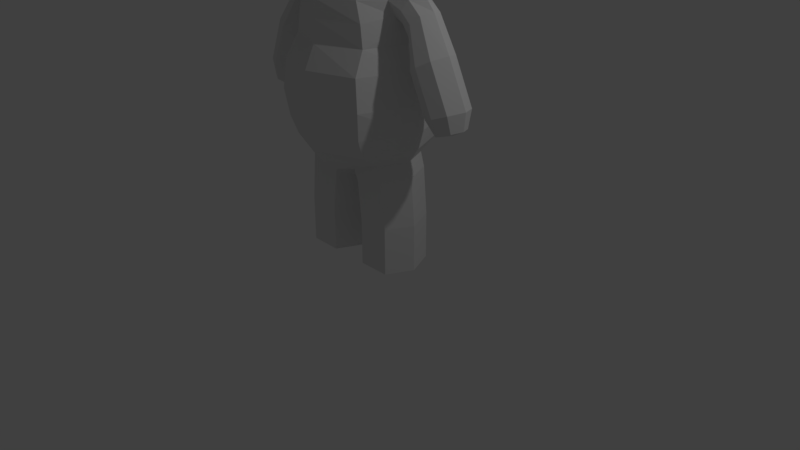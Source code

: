 # Source: 66game_char_walk_1.blend  (saved by Blender 2.79.0; exported with 4.5.12 LTS)
import bpy
from mathutils import Matrix  # noqa: F401  (used for matrix-valued properties, if any)

bpy.ops.wm.read_factory_settings(use_empty=True)
scene = bpy.context.scene
scene.name = 'Scene'

# ---- collections
col_collection_1 = bpy.data.collections.new('Collection 1'); scene.collection.children.link(col_collection_1)

# ---- materials (node trees are filled in below, after node groups)
mat_material = bpy.data.materials.new('Material')
mat_material.alpha_threshold = 0.0
mat_material.use_transparent_shadow = False
mat_material.roughness = 0.5
mat_material.line_color = (0.0, 0.0, 0.0, 1.0)

# ---- material node trees

# ---- world
world_world = bpy.data.worlds.new('World'); scene.world = world_world
world_world.color = (0.05088, 0.05088, 0.05088)
world_world.use_sun_shadow = False
world_world.sun_shadow_jitter_overblur = 0.0
world_world.cycles.sampling_method = 'MANUAL'

# ---- cameras
cam_camera = bpy.data.cameras.new('Camera')
cam_camera.clip_end = 100.0
cam_camera.lens = 35.0
cam_camera.sensor_width = 32.0
cam_camera.sensor_height = 18.0
cam_camera.ortho_scale = 7.314
cam_camera.dof.focus_distance = 0.0
cam_camera.dof.aperture_fstop = 128.0

# ---- lights
light_lamp = bpy.data.lights.new('Lamp', 'POINT')
light_lamp.transmission_factor = 0.0
light_lamp.cutoff_distance = 30.0
light_lamp.energy = 100.0
light_lamp.shadow_buffer_clip_start = 1.001
light_lamp.shadow_soft_size = 0.1
light_lamp.shadow_maximum_resolution = 0.006
light_lamp.use_absolute_resolution = True

# ---- meshes
me_cube = bpy.data.meshes.new('Cube')
me_cube.from_pydata([(-1.373, -0.04866, 0.8673), (-0.7135, 1.664e-07, 0.8626), (-0.5585, 0.5281, 0.8626), (-0.5585, -0.5281, 0.8626), (-0.6146, -0.6644, -0.13), (-0.6146, 0.6644, -0.13), (-0.8898, 1.694e-07, -0.13), (-0.1676, 0.3638, -0.6883), (-0.2534, -0.3331, -1.32), (-0.1471, -0.3331, -0.6883), (0.0, -0.4837, -0.6883), (-1.152, 0.2323, 0.7492), (-0.4522, 0.5152, 1.361), (-0.9962, -0.2455, 0.6522), (-0.9962, 0.1378, 0.6522), (0.0, 0.4837, -0.6883), (0.0, 0.8217, -0.3648), (-1.293, -0.2455, 0.8315), (-1.293, 0.1378, 0.8315), (0.0, -0.8217, -0.3648), (-0.5847, -0.5811, -0.3648), (-0.8253, 1.699e-07, -0.3648), (-0.5847, 0.5811, -0.3648), (-0.6571, 0.7068, 0.2066), (-0.9064, 1.679e-07, 0.2066), (-0.6571, -0.7068, 0.2066), (-0.6104, -0.681, 0.5883), (-0.8466, 1.683e-07, 0.5883), (-0.6104, 0.681, 0.5883), (-0.4522, -0.5152, 1.361), (-0.2706, -0.2706, 3.307), (-0.5, -0.5, 3.09), (-0.6533, -0.5855, 2.756), (-0.6832, -0.7896, 2.175), (-0.5864, -0.6929, 1.913), (-0.416, -0.416, 1.676), (-0.3827, 1.634e-07, 3.307), (-0.7071, 1.634e-07, 3.09), (-0.9239, 1.038e-07, 2.756), (-0.9661, 1.642e-07, 2.209), (-0.8293, 1.046e-07, 1.913), (-0.5883, 1.623e-07, 1.676), (-0.2706, 0.2706, 3.307), (-0.5, 0.5, 3.09), (-0.6533, 0.6533, 2.756), (-0.6832, 0.6832, 2.221), (-0.5864, 0.5864, 1.913), (-0.416, 0.416, 1.676), (-0.6219, -0.2171, 1.348), (-0.6584, 1.637e-07, 1.622), (-0.6219, 0.223, 1.349), (-0.7176, 1.657e-07, 1.055), (-0.9127, 1.717e-07, 1.474), (-0.9632, 0.2134, 1.152), (-0.8177, 0.223, 1.271), (-0.8177, -0.2171, 1.271), (-0.765, -0.01722, 1.023), (-1.101, -0.007649, 1.272), (-0.862, -0.007518, 0.9083), (-0.9624, -0.2268, 1.153), (-0.5783, 0.1507, 1.542), (-0.8691, 0.1507, 1.379), (-1.049, 0.139, 1.239), (-0.5783, -0.1508, 1.542), (-0.8691, -0.1508, 1.379), (-1.049, -0.1625, 1.239), (-0.6587, 0.1507, 1.177), (-0.7752, 0.1507, 1.118), (-0.8847, 0.139, 0.9866), (-0.6587, -0.1508, 1.177), (-0.7752, -0.1508, 1.118), (-1.151, -0.3273, 0.7509), (-0.8847, -0.1625, 0.9866), (-0.558, -0.3304, -0.5319), (-0.9416, -0.04849, 0.6202), (-0.5566, 0.3637, -0.5319), (-0.7171, 1.721e-07, -0.5319), (-0.5219, 0.5216, 1.124), (-0.5219, -0.5216, 1.124), (-0.4341, -0.4656, 1.518), (-0.4341, 0.4656, 1.518), (-0.7116, 2.963e-07, -1.962), (-0.4741, -0.004814, -1.99), (-0.3255, 0.2472, -1.962), (-0.6198, -0.2138, -1.962), (-0.305, -0.2165, -1.962), (-0.2243, 2.983e-07, -1.963), (-0.6184, 0.2471, -1.962), (-0.663, 0.3637, -1.313), (-0.6643, -0.3304, -1.313), (-0.8234, 2.902e-07, -1.313), (-0.274, 0.3638, -1.32), (-0.1064, 2.932e-07, -1.325), (-0.2015, -0.3331, -0.8319), (-0.611, 0.3637, -0.7096), (-0.6124, -0.3304, -0.7096), (-0.222, 0.3638, -0.8319), (-0.7715, 1.99e-07, -0.7096), (-0.05444, 2.02e-07, -0.9238), (-1.615, -0.02944, 0.3121), (-1.377, 0.2515, 0.2344), (-1.207, -0.2263, 0.1661), (-1.207, 0.1571, 0.1661), (-1.53, -0.2263, 0.2908), (-1.53, 0.1571, 0.2908), (-1.377, -0.3081, 0.2362), (-1.147, -0.02927, 0.1441), (-1.604, -0.04168, 0.09518), (-1.437, 0.1544, 0.04099), (-1.318, -0.179, -0.006652), (-1.318, 0.08846, -0.006652), (-1.544, -0.179, 0.08037), (-1.544, 0.08846, 0.08037), (-1.437, -0.2361, 0.04225), (-1.277, -0.04156, -0.02201), (-1.453, -0.05149, 0.01491), (-0.2768, 0.3638, -1.912), (-0.6672, -0.3304, -1.911), (-0.6658, 0.3637, -1.911), (-0.2563, -0.3331, -1.912), (-0.1092, 2.977e-07, -1.914), (-0.8263, 2.947e-07, -1.911), (1.373, -0.04866, 0.8673), (0.0, 0.8809, 0.5883), (0.0, 0.7285, 1.361), (0.7135, 1.664e-07, 0.8626), (0.5585, 0.5281, 0.8626), (0.5585, -0.5281, 0.8626), (0.0, -0.7468, 0.8626), (0.0, 0.7468, 0.8626), (0.6146, -0.6644, -0.13), (0.0, -0.8595, -0.13), (0.0, 0.8595, -0.13), (0.6146, 0.6644, -0.13), (0.8898, 1.694e-07, -0.13), (0.1676, 0.3638, -0.6883), (0.2534, -0.3331, -1.32), (0.1471, -0.3331, -0.6883), (1.152, 0.2323, 0.7492), (0.4522, 0.5152, 1.361), (0.9962, -0.2455, 0.6522), (0.9962, 0.1378, 0.6522), (1.293, -0.2455, 0.8315), (1.293, 0.1378, 0.8315), (0.5847, -0.5811, -0.3648), (0.8253, 1.699e-07, -0.3648), (0.5847, 0.5811, -0.3648), (0.6571, 0.7068, 0.2066), (0.9064, 1.679e-07, 0.2066), (0.6571, -0.7068, 0.2066), (0.0, -0.9144, 0.2066), (0.0, 0.9144, 0.2066), (0.0, -0.8809, 0.5883), (0.0, 4.423e-08, 3.383), (0.6104, -0.681, 0.5883), (0.8466, 1.683e-07, 0.5883), (0.6104, 0.681, 0.5883), (2.524e-10, 0.9426, 2.218), (0.0, -0.3827, 3.307), (0.0, -0.7071, 3.09), (0.0, -0.8286, 2.787), (2.524e-10, -1.073, 2.296), (1.525e-09, -0.9358, 1.913), (0.0, -0.5883, 1.676), (0.4522, -0.5152, 1.361), (0.2706, -0.2706, 3.307), (0.5, -0.5, 3.09), (0.6533, -0.5855, 2.756), (0.6832, -0.7896, 2.175), (0.5864, -0.6929, 1.913), (0.416, -0.416, 1.676), (0.0, -0.7285, 1.361), (0.3827, 1.634e-07, 3.307), (0.7071, 1.634e-07, 3.09), (0.9239, 1.038e-07, 2.756), (0.9661, 1.642e-07, 2.209), (0.8293, 1.046e-07, 1.913), (0.5883, 1.623e-07, 1.676), (0.2706, 0.2706, 3.307), (0.5, 0.5, 3.09), (0.6533, 0.6533, 2.756), (0.6832, 0.6832, 2.221), (0.5864, 0.5864, 1.913), (0.416, 0.416, 1.676), (0.0, 0.3827, 3.307), (0.0, 0.7071, 3.09), (0.0, 0.9239, 2.756), (1.525e-09, 0.8293, 1.913), (0.0, 0.5883, 1.676), (0.6219, -0.2171, 1.348), (0.6584, 1.637e-07, 1.622), (0.6219, 0.223, 1.349), (0.7176, 1.657e-07, 1.055), (0.9127, 1.717e-07, 1.474), (0.9632, 0.2134, 1.152), (0.8177, 0.223, 1.271), (0.8177, -0.2171, 1.271), (0.765, -0.01722, 1.023), (1.101, -0.007649, 1.272), (0.862, -0.007518, 0.9083), (0.9624, -0.2268, 1.153), (0.5783, 0.1507, 1.542), (0.8691, 0.1507, 1.379), (1.049, 0.139, 1.239), (0.5783, -0.1508, 1.542), (0.8691, -0.1508, 1.379), (1.049, -0.1625, 1.239), (0.6587, 0.1507, 1.177), (0.7752, 0.1507, 1.118), (0.8847, 0.139, 0.9866), (0.6587, -0.1508, 1.177), (0.7752, -0.1508, 1.118), (1.151, -0.3273, 0.7509), (0.8847, -0.1625, 0.9866), (0.0, 1.751e-07, -0.8055), (0.0, 0.6876, -0.5319), (0.558, -0.3304, -0.5319), (0.9416, -0.04849, 0.6202), (0.0, -0.6876, -0.5319), (0.5566, 0.3637, -0.5319), (0.7171, 1.721e-07, -0.5319), (0.0, 0.7377, 1.133), (0.5219, 0.5216, 1.124), (0.0, -0.7377, 1.133), (0.5219, -0.5216, 1.124), (0.4341, -0.4656, 1.518), (0.0, 0.6584, 1.518), (0.4341, 0.4656, 1.518), (0.0, -0.6584, 1.518), (0.7116, 2.963e-07, -1.962), (0.4741, -0.004814, -1.99), (0.3255, 0.2472, -1.962), (0.6198, -0.2138, -1.962), (0.305, -0.2165, -1.962), (0.2243, 2.983e-07, -1.963), (0.6184, 0.2471, -1.962), (0.663, 0.3637, -1.313), (0.6643, -0.3304, -1.313), (0.8234, 2.902e-07, -1.313), (0.274, 0.3638, -1.32), (0.1064, 2.932e-07, -1.325), (0.2015, -0.3331, -0.8319), (0.611, 0.3637, -0.7096), (0.6124, -0.3304, -0.7096), (0.222, 0.3638, -0.8319), (0.7715, 1.99e-07, -0.7096), (0.05444, 2.02e-07, -0.9238), (1.615, -0.02944, 0.3121), (1.377, 0.2515, 0.2344), (1.207, -0.2263, 0.1661), (1.207, 0.1571, 0.1661), (1.53, -0.2263, 0.2908), (1.53, 0.1571, 0.2908), (1.377, -0.3081, 0.2362), (1.147, -0.02927, 0.1441), (1.604, -0.04168, 0.09518), (1.437, 0.1544, 0.04099), (1.318, -0.179, -0.006652), (1.318, 0.08846, -0.006652), (1.544, -0.179, 0.08037), (1.544, 0.08846, 0.08037), (1.437, -0.2361, 0.04225), (1.277, -0.04156, -0.02201), (1.453, -0.05149, 0.01491), (0.2768, 0.3638, -1.912), (0.6672, -0.3304, -1.911), (0.6658, 0.3637, -1.911), (0.2563, -0.3331, -1.912), (0.1092, 2.977e-07, -1.914), (0.8263, 2.947e-07, -1.911), (-3.863e-10, -0.627, 1.746), (-0.4434, -0.4434, 1.746), (-0.627, 1.488e-07, 1.746), (-0.4434, 0.4434, 1.746), (-3.863e-10, 0.627, 1.746), (0.4434, -0.4434, 1.746), (0.627, 1.488e-07, 1.746), (0.4434, 0.4434, 1.746), (1.262e-10, -0.8712, 2.526), (-0.6682, -0.6102, 2.39), (-0.945, 1.34e-07, 2.39), (-0.6682, 0.6682, 2.475), (1.262e-10, 0.945, 2.518), (0.6682, -0.6102, 2.39), (0.945, 1.34e-07, 2.39), (0.6682, 0.6682, 2.475)], [], [(12, 124, 221, 77), (60, 50, 54, 61), (171, 29, 78, 223), (29, 48, 69, 78), (120, 119, 85, 86), (68, 58, 74, 14), (150, 25, 4, 131), (25, 24, 6, 4), (218, 73, 9, 10), (119, 117, 84, 85), (75, 215, 15, 7), (6, 5, 22, 21), (24, 23, 5, 6), (5, 132, 16, 22), (4, 6, 21, 20), (23, 151, 132, 5), (26, 27, 24, 25), (131, 4, 20, 19), (152, 26, 25, 150), (27, 28, 23, 24), (28, 123, 151, 23), (1, 2, 28, 27), (3, 1, 27, 26), (2, 129, 123, 28), (57, 62, 18, 0), (128, 3, 26, 152), (65, 57, 0, 17), (278, 160, 32, 279), (159, 158, 30, 31), (162, 161, 33, 34), (160, 159, 31, 32), (158, 153, 30), (41, 47, 80, 60, 49), (270, 162, 34, 271), (34, 33, 39, 40), (32, 31, 37, 38), (30, 153, 36), (35, 41, 49, 63, 79), (271, 34, 40, 272), (279, 32, 38, 280), (31, 30, 36, 37), (38, 37, 43, 44), (36, 153, 42), (163, 35, 79, 228), (272, 40, 46, 273), (280, 38, 44, 281), (37, 36, 42, 43), (40, 39, 45, 46), (47, 188, 226, 80), (273, 46, 187, 274), (281, 44, 186, 282), (43, 42, 184, 185), (46, 45, 157, 187), (44, 43, 185, 186), (42, 153, 184), (66, 51, 56, 67), (63, 49, 52, 64), (69, 48, 55, 70), (51, 66, 77, 2, 1), (70, 55, 59, 72), (64, 52, 57, 65), (67, 56, 58, 68), (61, 54, 53, 62), (52, 61, 62, 57), (49, 60, 61, 52), (55, 64, 65, 59), (20, 21, 76, 73), (48, 63, 64, 55), (54, 67, 68, 53), (50, 66, 67, 54), (56, 70, 72, 58), (22, 16, 215, 75), (51, 69, 70, 56), (10, 9, 214), (59, 65, 17, 71), (19, 20, 73, 218), (21, 22, 75, 76), (121, 118, 87, 81), (62, 53, 11, 18), (7, 15, 214), (58, 72, 13, 74), (118, 116, 83, 87), (53, 68, 14, 11), (72, 59, 71, 13), (77, 221, 129, 2), (77, 66, 50, 12), (223, 78, 3, 128), (78, 69, 51, 1, 3), (60, 80, 12, 50), (228, 79, 29, 171), (79, 63, 48, 29), (80, 226, 124, 12), (117, 121, 81, 84), (116, 120, 86, 83), (81, 87, 82), (84, 81, 82), (82, 83, 86), (85, 82, 86), (82, 85, 84), (82, 87, 83), (96, 98, 92, 91), (95, 97, 90, 89), (94, 96, 91, 88), (97, 94, 88, 90), (93, 95, 89, 8), (98, 93, 8, 92), (214, 9, 93, 98), (9, 73, 95, 93), (76, 75, 94, 97), (75, 7, 96, 94), (73, 76, 97, 95), (7, 214, 98, 96), (74, 13, 101, 106), (0, 18, 104, 99), (17, 0, 99, 103), (14, 74, 106, 102), (13, 71, 105, 101), (18, 11, 100, 104), (71, 17, 103, 105), (11, 14, 102, 100), (103, 99, 107, 111), (106, 101, 109, 114), (100, 102, 110, 108), (99, 104, 112, 107), (104, 100, 108, 112), (102, 106, 114, 110), (105, 103, 111, 113), (101, 105, 113, 109), (113, 111, 115), (109, 113, 115), (111, 107, 115), (114, 109, 115), (108, 110, 115), (107, 112, 115), (112, 108, 115), (110, 114, 115), (91, 92, 120, 116), (89, 90, 121, 117), (88, 91, 116, 118), (90, 88, 118, 121), (8, 89, 117, 119), (92, 8, 119, 120), (139, 222, 221, 124), (201, 202, 195, 191), (171, 223, 224, 164), (164, 224, 210, 189), (268, 234, 233, 267), (209, 141, 217, 199), (150, 131, 130, 149), (149, 130, 134, 148), (218, 10, 137, 216), (267, 233, 232, 265), (219, 135, 15, 215), (134, 145, 146, 133), (148, 134, 133, 147), (133, 146, 16, 132), (130, 144, 145, 134), (147, 133, 132, 151), (154, 149, 148, 155), (131, 19, 144, 130), (152, 150, 149, 154), (155, 148, 147, 156), (156, 147, 151, 123), (125, 155, 156, 126), (127, 154, 155, 125), (126, 156, 123, 129), (198, 122, 143, 203), (128, 152, 154, 127), (206, 142, 122, 198), (278, 283, 167, 160), (159, 166, 165, 158), (162, 169, 168, 161), (160, 167, 166, 159), (158, 165, 153), (177, 190, 201, 227, 183), (270, 275, 169, 162), (169, 176, 175, 168), (167, 174, 173, 166), (165, 172, 153), (170, 225, 204, 190, 177), (275, 276, 176, 169), (283, 284, 174, 167), (166, 173, 172, 165), (174, 180, 179, 173), (172, 178, 153), (163, 228, 225, 170), (276, 277, 182, 176), (284, 285, 180, 174), (173, 179, 178, 172), (176, 182, 181, 175), (183, 227, 226, 188), (277, 274, 187, 182), (285, 282, 186, 180), (179, 185, 184, 178), (182, 187, 157, 181), (180, 186, 185, 179), (178, 184, 153), (207, 208, 197, 192), (204, 205, 193, 190), (210, 211, 196, 189), (192, 125, 126, 222, 207), (211, 213, 200, 196), (205, 206, 198, 193), (208, 209, 199, 197), (202, 203, 194, 195), (193, 198, 203, 202), (190, 193, 202, 201), (196, 200, 206, 205), (144, 216, 220, 145), (189, 196, 205, 204), (195, 194, 209, 208), (191, 195, 208, 207), (197, 199, 213, 211), (146, 219, 215, 16), (192, 197, 211, 210), (10, 214, 137), (200, 212, 142, 206), (19, 218, 216, 144), (145, 220, 219, 146), (269, 229, 235, 266), (203, 143, 138, 194), (135, 214, 15), (199, 217, 140, 213), (266, 235, 231, 264), (194, 138, 141, 209), (213, 140, 212, 200), (222, 126, 129, 221), (222, 139, 191, 207), (223, 128, 127, 224), (224, 127, 125, 192, 210), (201, 191, 139, 227), (228, 171, 164, 225), (225, 164, 189, 204), (227, 139, 124, 226), (265, 232, 229, 269), (264, 231, 234, 268), (229, 230, 235), (232, 230, 229), (230, 234, 231), (233, 234, 230), (230, 232, 233), (230, 231, 235), (244, 239, 240, 246), (243, 237, 238, 245), (242, 236, 239, 244), (245, 238, 236, 242), (241, 136, 237, 243), (246, 240, 136, 241), (214, 246, 241, 137), (137, 241, 243, 216), (220, 245, 242, 219), (219, 242, 244, 135), (216, 243, 245, 220), (135, 244, 246, 214), (217, 254, 249, 140), (122, 247, 252, 143), (142, 251, 247, 122), (141, 250, 254, 217), (140, 249, 253, 212), (143, 252, 248, 138), (212, 253, 251, 142), (138, 248, 250, 141), (251, 259, 255, 247), (254, 262, 257, 249), (248, 256, 258, 250), (247, 255, 260, 252), (252, 260, 256, 248), (250, 258, 262, 254), (253, 261, 259, 251), (249, 257, 261, 253), (261, 263, 259), (257, 263, 261), (259, 263, 255), (262, 263, 257), (256, 263, 258), (255, 263, 260), (260, 263, 256), (258, 263, 262), (239, 264, 268, 240), (237, 265, 269, 238), (236, 266, 264, 239), (238, 269, 266, 236), (136, 267, 265, 237), (240, 268, 267, 136), (183, 188, 274, 277), (177, 183, 277, 276), (170, 177, 276, 275), (163, 170, 275, 270), (47, 273, 274, 188), (41, 272, 273, 47), (35, 271, 272, 41), (163, 270, 271, 35), (181, 157, 282, 285), (175, 181, 285, 284), (168, 175, 284, 283), (161, 168, 283, 278), (45, 281, 282, 157), (39, 280, 281, 45), (33, 279, 280, 39), (161, 278, 279, 33)])
me_cube.materials.append(mat_material)
me_cube.use_remesh_preserve_volume = False
me_cube.use_remesh_preserve_attributes = False
me_cube.use_mirror_vertex_groups = False
me_cube.update()
arm_armature_002 = bpy.data.armatures.new('Armature.002')  # bones are not reproduced

# ---- objects
ob_armature = bpy.data.objects.new('Armature', arm_armature_002)
ob_cube = bpy.data.objects.new('Cube', me_cube)
ob_lamp = bpy.data.objects.new('Lamp', light_lamp)
ob_camera = bpy.data.objects.new('Camera', cam_camera)

# ---- transforms, parenting, visibility, modifiers, constraints
ob_armature.location = (0.0, 0.0, 1.304)
ob_armature.show_in_front = True
ob_armature.lineart.crease_threshold = 0.0
ob_cube.parent = ob_armature
ob_cube.matrix_parent_inverse = Matrix(((1.0, 0.0, 0.0, -0.0), (0.0, 1.0, 0.0, -0.0), (0.0, 0.0, 1.0, -1.304), (0.0, 0.0, 0.0, 1.0)))
ob_cube.location = (0.0, 0.0, 2.009)
ob_cube.lock_rotations_4d = False
ob_cube.empty_display_type = 'ARROWS'
ob_cube.lineart.crease_threshold = 0.0
_vg = ob_cube.vertex_groups.new(name='Hips')
for _i, _w in zip([4, 5, 7, 8, 9, 10, 15, 16, 19, 20, 21, 22, 23, 73, 75, 76, 88, 92, 93, 94, 95, 96, 98, 123, 130, 131, 132, 133, 135, 137, 144, 145, 146, 147, 150, 151, 214, 215, 216, 218, 219, 220, 240, 241, 242, 243, 244, 245, 246], [0.01111, 0.05114, 0.2231, 0.0, 0.4933, 0.4209, 0.3601, 0.6906, 0.6908, 0.8909, 0.5424, 0.8333, 0.006541, 0.7568, 0.858, 0.4575, 0.0, 0.03354, 0.0, 0.0, 0.02037, 0.09745, 0.08596, 0.003272, 0.01116, 0.06317, 0.1654, 0.05115, 0.2993, 0.4864, 0.6267, 0.5622, 0.5211, 0.006554, 0.004181, 0.06858, 0.8738, 0.6667, 0.4894, 0.498, 0.7202, 0.241, 0.03242, 0.0, 0.05533, 0.01948, 0.1144, 0.09832, 0.0]): _vg.add([_i], _w, 'REPLACE')
_vg = ob_cube.vertex_groups.new(name='Spine')
for _i, _w in zip([1, 2, 3, 4, 5, 6, 7, 9, 10, 12, 15, 16, 19, 20, 21, 22, 23, 24, 25, 26, 27, 28, 29, 35, 47, 48, 50, 51, 53, 54, 56, 58, 66, 67, 68, 69, 70, 72, 73, 75, 76, 77, 78, 79, 80, 93, 94, 95, 97, 123, 124, 125, 126, 127, 128, 129, 130, 131, 132, 133, 134, 135, 137, 139, 144, 145, 146, 147, 148, 149, 150, 151, 152, 154, 155, 156, 163, 164, 170, 171, 183, 188, 189, 191, 192, 195, 196, 197, 199, 200, 201, 202, 204, 205, 207, 208, 209, 210, 211, 213, 214, 215, 216, 218, 219, 220, 221, 222, 223, 224, 225, 226, 227, 228, 241, 242, 243, 244, 270, 274], [0.7082, 0.7501, 0.7927, 0.596, 0.8405, 0.3319, 0.0, 0.02425, 0.0, 0.1151, 0.0, 0.1125, 0.3247, 0.5934, 0.5896, 0.5846, 0.7419, 0.6275, 0.7315, 0.7503, 0.6798, 0.7262, 0.1248, 0.01349, 0.005907, 0.01396, 0.01645, 0.139, 0.0005639, 0.00065, 0.1335, 0.07226, 0.03748, 0.05458, 0.04625, 0.02604, 0.03674, 0.03288, 0.1371, 0.03343, 0.06965, 0.06307, 0.186, 0.05966, 0.05987, 0.004271, 0.01612, 0.01546, 0.0, 0.7383, 0.1501, 0.5126, 0.6066, 0.5963, 0.5236, 0.5791, 0.5917, 0.698, 0.6362, 0.5524, 0.3277, 0.0, 0.0, 0.2218, 0.116, 0.1974, 0.1878, 0.7054, 0.6269, 0.7318, 0.7949, 0.7613, 0.7668, 0.7343, 0.6765, 0.7192, 0.03908, 0.1615, 0.01283, 0.1566, 0.007367, 0.0407, 0.09428, 0.1192, 0.1125, 0.0187, 0.02233, 0.04912, 0.0005282, 0.0001455, 0.001061, 0.0005928, 0.0002113, 0.0006322, 0.1789, 0.06189, 0.001209, 0.254, 0.07961, 0.002748, 0.0, 0.0, 0.0, 0.08987, 0.0, 0.0, 0.02194, 0.253, 0.00126, 0.3947, 0.05879, 0.08635, 0.05884, 0.0889, 0.003133, 0.01399, 0.01585, 0.0, 0.01499, 0.01692]): _vg.add([_i], _w, 'REPLACE')
_vg = ob_cube.vertex_groups.new(name='Chest')
for _i, _w in zip([1, 2, 3, 12, 14, 23, 25, 26, 27, 28, 29, 34, 35, 41, 46, 47, 48, 49, 50, 51, 54, 55, 56, 58, 59, 60, 63, 66, 67, 69, 70, 77, 78, 79, 80, 123, 124, 125, 126, 127, 128, 129, 133, 139, 140, 141, 142, 147, 149, 150, 151, 152, 154, 155, 156, 162, 163, 164, 169, 170, 171, 177, 182, 183, 187, 188, 189, 190, 191, 192, 193, 194, 195, 196, 197, 199, 200, 201, 202, 204, 205, 206, 207, 208, 209, 210, 211, 212, 213, 217, 221, 222, 223, 224, 225, 226, 227, 228, 270, 271, 272, 273, 274, 275, 276, 277], [0.0, 0.0, 0.0, 0.545, 0.0, 0.0, 0.003375, 0.0, 0.0, 0.0, 0.6224, 0.004405, 0.1991, 0.4103, 0.0001111, 0.4292, 0.2697, 0.4137, 0.6331, 0.0, 0.2219, 0.0, 0.0, 0.0, 0.0, 0.5169, 0.4705, 0.4556, 0.04196, 0.0, 0.0, 0.2683, 0.0, 0.3482, 0.4991, 0.05764, 0.4808, 0.0, 0.0, 0.0, 0.0, 0.0, 0.0, 0.4066, 0.0, 0.0, 0.0, 0.0, 0.003048, 0.01949, 0.0, 0.0, 0.0, 0.0, 0.0, 0.03997, 0.4428, 0.4483, 0.004843, 0.4229, 0.5959, 0.3843, 0.001308, 0.4388, 0.05676, 0.3663, 0.2126, 0.2979, 0.3281, 0.0, 0.0, 0.0, 0.0, 0.0, 0.0, 0.0, 0.0, 0.3194, 0.0, 0.3435, 0.0, 0.0, 0.03762, 0.0, 0.0, 0.1527, 0.0, 0.0, 0.0, 0.0, 0.4128, 0.3787, 0.0, 0.0, 0.4131, 0.37, 0.3453, 0.585, 0.2261, 0.06906, 0.1597, 0.1732, 0.2906, 0.1562, 0.1568, 0.2806]): _vg.add([_i], _w, 'REPLACE')
_vg = ob_cube.vertex_groups.new(name='Neck')
for _i, _w in zip([29, 35, 46, 47, 79, 80, 124, 157, 162, 163, 164, 170, 171, 182, 183, 187, 188, 221, 223, 225, 226, 227, 228, 270, 271, 273, 274, 275, 277], [0.01017, 0.01998, 0.006055, 0.02802, 0.01775, 0.008056, 0.06265, 0.02817, 0.05627, 0.2076, 0.01221, 0.02042, 0.1118, 0.006921, 0.02801, 0.1019, 0.2247, 0.003298, 0.05291, 0.01758, 0.1159, 0.007698, 0.2093, 0.1425, 0.01428, 0.02978, 0.2213, 0.01508, 0.03038]): _vg.add([_i], _w, 'REPLACE')
_vg = ob_cube.vertex_groups.new(name='Head')
for _i, _w in zip([1, 2, 3, 4, 5, 6, 11, 12, 13, 14, 17, 21, 22, 23, 24, 25, 27, 28, 29, 30, 31, 32, 33, 34, 35, 36, 37, 38, 39, 40, 41, 42, 43, 44, 45, 46, 47, 48, 49, 51, 56, 58, 60, 63, 68, 69, 70, 71, 72, 74, 77, 78, 79, 80, 99, 100, 101, 102, 103, 104, 105, 106, 107, 108, 109, 110, 111, 112, 113, 114, 115, 123, 124, 125, 126, 127, 128, 129, 132, 139, 140, 147, 148, 149, 150, 151, 152, 153, 154, 155, 156, 157, 158, 159, 160, 161, 162, 163, 164, 165, 166, 167, 168, 169, 170, 171, 172, 173, 174, 175, 176, 177, 178, 179, 180, 181, 182, 183, 184, 185, 186, 187, 188, 189, 190, 192, 196, 197, 199, 200, 201, 204, 207, 208, 209, 210, 211, 212, 213, 217, 221, 222, 223, 224, 225, 226, 227, 228, 270, 271, 272, 273, 274, 275, 276, 277, 278, 279, 280, 281, 282, 283, 284, 285], [0.0, 0.0, 0.0, 0.0, 0.0, 0.0, 0.0, 0.09826, 0.0, 0.0, 0.0, 0.0, 0.0, 0.0, 0.0, 0.0, 0.0, 0.0, 0.1018, 0.9925, 0.9799, 0.9565, 0.881, 0.7544, 0.3772, 0.9921, 0.9776, 0.9497, 0.847, 0.6989, 0.2415, 0.9923, 0.9782, 0.9517, 0.8778, 0.7289, 0.3527, 0.008308, 0.08856, 0.0, 0.0, 0.0, 0.06123, 0.0779, 0.0, 0.0, 0.0, 0.0, 0.0, 0.0, 0.03379, 0.0, 0.1856, 0.178, 0.0, 0.0, 0.0, 0.0, 0.0, 0.0, 0.0, 0.0, 0.0, 0.0, 0.0, 0.0, 0.0, 0.0, 0.0, 0.0, 0.0, 0.0, 0.1287, 0.0, 0.0, 0.0, 0.0, 0.0, 0.0, 0.09704, 0.0, 0.0, 0.0, 0.0, 0.0, 0.0, 0.0, 0.9996, 0.0, 0.0, 0.0, 0.8818, 0.9922, 0.9802, 0.9598, 0.8857, 0.7735, 0.394, 0.1043, 0.9925, 0.9799, 0.9566, 0.8813, 0.7552, 0.3801, 0.0, 0.9921, 0.9777, 0.9498, 0.8473, 0.6995, 0.2438, 0.9923, 0.9781, 0.9517, 0.8775, 0.7279, 0.349, 0.9928, 0.9791, 0.9526, 0.7373, 0.3925, 0.008001, 0.09619, 0.0, 0.0, 0.0, 0.0, 0.0, 0.06962, 0.07457, 0.0, 0.0, 0.0, 0.0, 0.0, 0.0, 0.0, 0.0, 0.06335, 0.03037, 0.0, 0.0, 0.1915, 0.2203, 0.1765, 0.222, 0.5376, 0.5239, 0.4298, 0.5007, 0.5242, 0.5259, 0.4313, 0.4984, 0.9352, 0.9103, 0.8962, 0.9233, 0.9255, 0.9106, 0.8964, 0.9231]): _vg.add([_i], _w, 'REPLACE')
_vg = ob_cube.vertex_groups.new(name='Shoulder R.')
for _i, _w in zip([1, 2, 3, 12, 23, 24, 25, 26, 27, 28, 29, 32, 33, 34, 35, 38, 39, 40, 41, 44, 45, 46, 47, 48, 49, 50, 51, 52, 53, 54, 55, 56, 57, 58, 59, 60, 61, 62, 63, 64, 65, 66, 67, 68, 69, 70, 72, 77, 78, 79, 80, 124, 128, 129, 152, 157, 161, 162, 163, 164, 171, 187, 188, 221, 223, 226, 228, 270, 271, 272, 273, 274, 279, 280, 281], [0.2343, 0.137, 0.1799, 0.3438, 0.003424, 0.03536, 0.02647, 0.08546, 0.1055, 0.06036, 0.5587, 0.005869, 0.07688, 0.1672, 0.4919, 0.02913, 0.1326, 0.2736, 0.7621, 0.008185, 0.07822, 0.1806, 0.4632, 0.875, 0.9039, 0.8273, 0.4246, 0.8769, 0.1279, 0.7109, 0.7712, 0.2039, 0.1026, 0.002873, 0.1003, 0.8924, 0.8315, 0.1191, 0.9019, 0.8703, 0.112, 0.678, 0.3141, 0.04911, 0.7217, 0.2361, 0.02107, 0.2436, 0.3407, 0.6177, 0.4905, 0.07719, 0.05688, 0.02471, 0.01828, 0.006523, 0.01175, 0.05362, 0.08887, 0.00033, 0.1107, 0.05432, 0.09259, 0.05894, 0.08796, 0.09382, 0.1021, 0.083, 0.3641, 0.5517, 0.3468, 0.07904, 0.06015, 0.08719, 0.0454]): _vg.add([_i], _w, 'REPLACE')
_vg = ob_cube.vertex_groups.new(name='Upper Arm R.')
for _i, _w in zip([0, 1, 2, 3, 11, 13, 14, 17, 18, 27, 48, 50, 51, 52, 53, 54, 55, 56, 57, 58, 59, 61, 62, 64, 65, 66, 67, 68, 69, 70, 71, 72, 74, 77, 78, 100, 103, 104], [0.4911, 0.1513, 0.02406, 0.02211, 0.4522, 0.113, 0.1649, 0.4483, 0.4939, 0.06139, 0.04753, 0.05205, 0.3796, 0.107, 0.8459, 0.2543, 0.2036, 0.685, 0.8643, 0.8555, 0.8573, 0.1495, 0.8551, 0.1151, 0.8539, 0.1813, 0.6187, 0.8536, 0.1635, 0.7153, 0.1984, 0.887, 0.1089, 0.02298, 0.02447, 0.004134, 4.8e-05, 0.002387]): _vg.add([_i], _w, 'REPLACE')
_vg = ob_cube.vertex_groups.new(name='Lower Arm')
for _i, _w in zip([0, 11, 13, 14, 17, 18, 56, 57, 58, 59, 65, 68, 71, 72, 74, 99, 100, 101, 102, 103, 104, 105, 106, 107, 108, 109, 110, 111, 112, 113, 114, 115], [0.506, 0.5436, 0.8834, 0.8337, 0.5479, 0.503, 0.0002175, 0.01194, 0.1074, 0.02623, 0.0132, 0.08731, 0.7973, 0.07094, 0.8886, 0.9763, 0.9727, 0.9887, 0.9865, 0.9747, 0.9736, 0.9824, 0.9902, 0.9958, 0.9943, 0.9965, 0.9965, 0.9949, 0.9956, 0.9953, 0.9972, 0.9996]): _vg.add([_i], _w, 'REPLACE')
_vg = ob_cube.vertex_groups.new(name='Shoulder R..001')
for _i, _w in zip([29, 124, 125, 126, 127, 128, 129, 139, 147, 148, 149, 152, 154, 155, 156, 157, 161, 162, 163, 164, 167, 168, 169, 170, 171, 174, 175, 176, 177, 180, 181, 182, 183, 187, 188, 189, 190, 191, 192, 193, 194, 195, 196, 197, 198, 199, 200, 201, 202, 203, 204, 205, 206, 207, 208, 209, 210, 211, 213, 221, 222, 223, 224, 225, 226, 227, 228, 270, 274, 275, 276, 277, 283, 284, 285], [0.0009681, 0.08094, 0.2528, 0.1369, 0.2159, 0.0655, 0.02731, 0.3627, 0.005911, 0.0458, 0.04127, 0.02932, 0.1022, 0.1164, 0.06147, 0.008284, 0.01394, 0.05534, 0.09173, 0.5912, 0.009447, 0.08021, 0.1728, 0.5017, 0.1177, 0.03423, 0.1379, 0.2809, 0.7644, 0.01157, 0.0814, 0.1858, 0.4683, 0.05578, 0.09513, 0.8783, 0.915, 0.8227, 0.4535, 0.8755, 0.1294, 0.7099, 0.7706, 0.2131, 0.1065, 0.00199, 0.1021, 0.8643, 0.8283, 0.1221, 0.898, 0.8682, 0.1155, 0.6719, 0.3108, 0.04758, 0.7238, 0.2331, 0.01985, 0.06199, 0.2611, 0.09945, 0.4223, 0.6321, 0.09798, 0.5161, 0.1067, 0.08556, 0.08105, 0.3734, 0.5587, 0.3529, 0.06311, 0.09142, 0.05004]): _vg.add([_i], _w, 'REPLACE')
_vg = ob_cube.vertex_groups.new(name='Upper Arm R..001')
for _i, _w in zip([122, 125, 126, 127, 138, 140, 141, 142, 143, 148, 155, 189, 191, 192, 193, 194, 195, 196, 197, 198, 199, 200, 202, 203, 205, 206, 207, 208, 209, 210, 211, 212, 213, 217, 222, 224, 251], [0.485, 0.16, 0.02533, 0.02426, 0.157, 0.1068, 0.09592, 0.4458, 0.4547, 0.0001521, 0.06574, 0.05112, 0.05148, 0.3596, 0.1085, 0.8251, 0.2519, 0.2058, 0.6833, 0.8582, 0.8597, 0.8551, 0.1502, 0.8494, 0.1173, 0.8492, 0.1789, 0.6188, 0.8453, 0.1741, 0.7227, 0.1965, 0.8901, 0.09032, 0.02783, 0.04265, 0.0009814]): _vg.add([_i], _w, 'REPLACE')
_vg = ob_cube.vertex_groups.new(name='Lower Arm.001')
for _i, _w in zip([122, 138, 140, 141, 142, 143, 194, 198, 199, 200, 206, 209, 212, 213, 217, 247, 248, 249, 250, 251, 252, 253, 254, 255, 256, 257, 258, 259, 260, 261, 262, 263], [0.5119, 0.8365, 0.8898, 0.9024, 0.5502, 0.5417, 0.02658, 0.01628, 0.105, 0.0275, 0.01601, 0.09662, 0.7993, 0.06925, 0.9073, 0.9761, 0.9878, 0.9899, 0.9924, 0.9742, 0.9773, 0.9827, 0.9929, 0.9956, 0.9969, 0.997, 0.998, 0.9948, 0.9963, 0.9954, 0.998, 0.9997]): _vg.add([_i], _w, 'REPLACE')
_vg = ob_cube.vertex_groups.new(name='Upper leg R. ')
for _i, _w in zip([1, 3, 4, 5, 6, 7, 8, 9, 10, 15, 16, 19, 20, 21, 22, 23, 24, 25, 26, 27, 28, 73, 75, 76, 88, 89, 90, 91, 93, 94, 95, 96, 97, 98, 131, 132, 135, 137, 150, 151, 152, 215, 218, 244], [0.02483, 0.01782, 0.3214, 0.2108, 0.6003, 0.5037, 0.06542, 0.2857, 0.1619, 0.2215, 0.09688, 0.1105, 0.5662, 0.7799, 0.3575, 0.1091, 0.2583, 0.1604, 0.07301, 0.1003, 0.04688, 0.7821, 0.7289, 0.8782, 0.07146, 0.08152, 0.07624, 0.05929, 0.5884, 0.8082, 0.8248, 0.6418, 0.863, 0.1008, 0.08622, 0.06456, 0.09468, 0.05303, 0.05399, 0.02167, 0.008317, 0.1386, 0.1379, 0.01318]): _vg.add([_i], _w, 'REPLACE')
_vg = ob_cube.vertex_groups.new(name='Lower Leg R.')
for _i, _w in zip([7, 8, 9, 73, 75, 76, 81, 82, 83, 84, 85, 86, 87, 88, 89, 90, 91, 92, 93, 94, 95, 96, 97, 98, 116, 117, 118, 119, 120, 121], [0.05208, 0.8726, 0.03526, 0.01109, 0.02212, 0.0141, 0.5779, 0.5006, 0.1744, 0.664, 0.6903, 0.7297, 0.2005, 0.8507, 0.8834, 0.8881, 0.8506, 0.886, 0.1155, 0.09131, 0.08911, 0.123, 0.0944, 0.1292, 0.1473, 0.8248, 0.1704, 0.8425, 0.8197, 0.7444]): _vg.add([_i], _w, 'REPLACE')
_vg = ob_cube.vertex_groups.new(name='Upper leg R. .001')
for _i, _w in zip([7, 9, 10, 15, 16, 19, 96, 125, 127, 130, 131, 132, 133, 134, 135, 136, 137, 144, 145, 146, 147, 148, 149, 150, 151, 152, 154, 155, 156, 215, 216, 218, 219, 220, 236, 237, 238, 239, 240, 241, 242, 243, 244, 245, 246], [0.1011, 0.05655, 0.1729, 0.2323, 0.09984, 0.114, 0.01933, 0.02675, 0.0227, 0.3237, 0.08826, 0.0663, 0.2147, 0.597, 0.5244, 0.07868, 0.3102, 0.5665, 0.7734, 0.3616, 0.112, 0.2609, 0.163, 0.05516, 0.02362, 0.00989, 0.07526, 0.1028, 0.05043, 0.1437, 0.7801, 0.1435, 0.7295, 0.8697, 0.07649, 0.08743, 0.08206, 0.06673, 0.05502, 0.6401, 0.8099, 0.8242, 0.6943, 0.8548, 0.5298]): _vg.add([_i], _w, 'REPLACE')
_vg = ob_cube.vertex_groups.new(name='Lower Leg R..001')
for _i, _w in zip([135, 136, 137, 216, 219, 220, 229, 230, 231, 232, 233, 234, 235, 236, 237, 238, 239, 240, 241, 242, 243, 244, 245, 246, 264, 265, 266, 267, 268, 269], [0.05114, 0.8759, 0.03608, 0.01454, 0.02463, 0.02055, 0.5806, 0.5015, 0.1391, 0.6673, 0.6898, 0.7446, 0.2184, 0.8453, 0.8789, 0.8797, 0.8531, 0.8967, 0.1136, 0.09353, 0.09215, 0.121, 0.09979, 0.1259, 0.1232, 0.8212, 0.1873, 0.8459, 0.8341, 0.7355]): _vg.add([_i], _w, 'REPLACE')
_vg = ob_cube.vertex_groups.new(name='IK R.')
for _i, _w in zip([81, 82, 83, 84, 85, 86, 87, 88, 90, 91, 116, 117, 118, 119, 120, 121], [0.4169, 0.4993, 0.8221, 0.3287, 0.3021, 0.2647, 0.7951, 0.06683, 0.008398, 0.06179, 0.8454, 0.1614, 0.8215, 0.1427, 0.1695, 0.2449]): _vg.add([_i], _w, 'REPLACE')
_vg = ob_cube.vertex_groups.new(name='PullTarget R.')
_vg = ob_cube.vertex_groups.new(name='IK R..001')
for _i, _w in zip([229, 230, 231, 232, 233, 234, 235, 236, 238, 239, 264, 265, 266, 267, 268, 269], [0.4131, 0.4982, 0.8585, 0.3247, 0.3031, 0.2509, 0.7763, 0.06865, 0.01383, 0.06175, 0.8707, 0.164, 0.8035, 0.14, 0.1569, 0.2523]): _vg.add([_i], _w, 'REPLACE')
_vg = ob_cube.vertex_groups.new(name='PullTarget R..001')
_vg = ob_cube.vertex_groups.new(name='Neck ')
for _i, _w in zip([3, 12, 29, 33, 34, 35, 78, 79, 80, 124, 125, 127, 128, 129, 133, 147, 148, 155, 161, 162, 163, 164, 168, 169, 170, 171, 187, 188, 221, 223, 224, 225, 226, 228, 270, 271, 274, 275], [0.0, 0.007082, 0.05408, 0.008504, 0.06288, 0.2179, 0.0, 0.1336, 0.002024, 0.1597, 0.0, 0.0, 0.0, 0.01008, 0.0, 0.0, 0.0, 0.0, 0.01984, 0.1005, 0.3246, 0.05029, 0.008503, 0.06283, 0.1701, 0.0, 0.04465, 0.1437, 0.1705, 0.0, 0.0, 0.09078, 0.09454, 0.1768, 0.2365, 0.1413, 0.1007, 0.1236]): _vg.add([_i], _w, 'REPLACE')
_vg = ob_cube.vertex_groups.new(name='Shoulder L. ')
for _i, _w in zip([12, 23, 25, 26, 29, 35, 39, 41, 45, 46, 47, 48, 49, 60, 63, 77, 79, 80, 123, 124, 125, 126, 127, 128, 129, 139, 140, 147, 148, 149, 151, 152, 154, 155, 156, 157, 159, 160, 161, 162, 163, 164, 167, 168, 169, 170, 171, 174, 175, 176, 177, 180, 181, 182, 183, 186, 187, 188, 189, 190, 191, 192, 193, 195, 196, 197, 199, 201, 202, 204, 205, 207, 208, 210, 211, 213, 217, 221, 222, 223, 224, 225, 226, 227, 228, 270, 271, 272, 273, 274, 275, 276, 277, 280, 282, 283, 284, 285], [0.0, 0.0, 0.0, 0.0, 0.0, 0.0, 0.0, 0.0, 0.0, 0.0, 0.0, 0.0, 0.0, 0.0, 0.0, 0.0, 0.0, 0.0, 0.0, 0.0, 0.0, 0.0, 0.0, 0.0, 0.0, 0.0, 0.0, 0.0, 0.0, 0.005334, 0.0, 0.0, 0.0, 0.0, 0.0, 0.0, 0.0, 0.0, 0.0, 0.0, 0.0, 0.05651, 0.0, 0.0, 0.0, 0.0, 0.0, 0.0, 0.0, 0.0, 0.635, 0.0, 0.0, 0.0, 0.0, 0.0, 0.0, 0.0, 0.716, 0.8022, 0.7381, 0.2231, 0.1068, 0.1467, 0.1377, 0.09486, 0.0, 0.8167, 0.0952, 0.7906, 0.09794, 0.5645, 0.148, 0.5542, 0.1353, 0.0, 0.0, 0.0, 0.0, 0.0, 0.0, 0.08686, 0.0, 0.0, 0.0, 0.0, 0.0, 0.0, 0.0, 0.0, 0.0, 0.0, 0.0, 0.0, 0.0, 0.0, 0.0, 0.0]): _vg.add([_i], _w, 'REPLACE')
_vg = ob_cube.vertex_groups.new(name='Upper Arm L.')
for _i, _w in zip([2, 12, 28, 51, 54, 56, 66, 67, 68, 69, 122, 123, 125, 126, 127, 138, 139, 140, 141, 142, 143, 148, 154, 155, 156, 164, 170, 171, 177, 189, 190, 191, 192, 193, 194, 195, 196, 197, 198, 199, 200, 201, 202, 203, 204, 205, 206, 207, 208, 209, 210, 211, 212, 213, 217, 222, 223, 224, 225, 227, 276], [0.0, 0.0, 0.0, 0.0, 0.0, 0.0, 0.0, 0.0, 0.0, 0.0, 0.04169, 0.0, 0.0, 0.0, 0.0, 0.01778, 0.04, 0.0, 0.0, 0.0, 0.03506, 0.0, 0.003524, 0.0, 2.1e-05, 0.03411, 0.0, 0.0, 0.05763, 0.1661, 0.09544, 0.1594, 0.4349, 0.8695, 0.7768, 0.8096, 0.793, 0.4678, 0.9179, 0.05528, 0.7909, 0.06991, 0.8797, 0.905, 0.07428, 0.8698, 0.8918, 0.2513, 0.6566, 0.0, 0.2667, 0.6864, 0.0003359, 0.1084, 0.0, 0.06524, 0.0, 0.0, 0.0, 0.006586, 0.03138]): _vg.add([_i], _w, 'REPLACE')
_vg = ob_cube.vertex_groups.new(name='Lower Arm L.')
for _i, _w in zip([122, 125, 138, 140, 141, 142, 143, 192, 194, 196, 197, 198, 199, 200, 203, 206, 207, 208, 209, 210, 211, 212, 213, 217, 247, 248, 249, 250, 251, 252, 253, 254, 255, 256, 257, 258, 259, 260, 261, 262, 263], [0.9497, 0.04553, 0.964, 0.9773, 0.9975, 0.9433, 0.9564, 0.1111, 0.1895, 0.03519, 0.2185, 0.06791, 0.8454, 0.1786, 0.07762, 0.08833, 0.0384, 0.1467, 0.7189, 0.04094, 0.1308, 0.9612, 0.7665, 0.9902, 0.9976, 0.9981, 0.998, 0.9995, 0.9965, 0.9979, 0.9968, 0.9991, 0.9996, 0.9997, 0.9994, 0.9998, 0.9992, 0.9997, 0.9992, 0.9997, 0.9999]): _vg.add([_i], _w, 'REPLACE')
_vg = ob_cube.vertex_groups.new(name='Shoulder R. .001')
for _i, _w in zip([1, 2, 3, 12, 13, 14, 17, 19, 23, 24, 25, 26, 27, 28, 29, 33, 34, 35, 38, 39, 40, 41, 43, 44, 45, 46, 47, 48, 49, 50, 51, 52, 53, 54, 55, 56, 57, 58, 59, 60, 61, 62, 63, 64, 65, 66, 67, 68, 69, 70, 71, 72, 74, 77, 78, 79, 80, 81, 82, 83, 84, 85, 86, 87, 90, 105, 116, 117, 118, 119, 121, 123, 124, 126, 127, 128, 129, 139, 147, 150, 151, 152, 154, 157, 162, 163, 164, 170, 171, 177, 180, 181, 182, 183, 184, 185, 186, 187, 188, 189, 190, 191, 192, 193, 196, 200, 201, 204, 205, 207, 210, 211, 218, 221, 222, 223, 224, 225, 226, 227, 228, 236, 239, 270, 271, 272, 273, 274, 275, 276, 279, 280, 281, 282, 285], [0.0, 0.0, 0.0, 0.0, 0.0, 0.0, 0.0, 0.0, 0.0, 0.0, 0.005729, 0.0, 0.0, 0.0, 0.0, 0.0565, 0.0, 0.0, 0.0207, 0.0, 0.0, 0.271, 0.0, 0.009551, 0.06055, 0.0, 0.0, 0.7248, 0.7781, 0.5454, 0.0, 0.0, 0.0, 0.0, 0.0, 0.0, 0.0, 0.0, 0.0, 0.8427, 0.0, 0.0, 0.8114, 0.0, 0.0, 0.2518, 0.0, 0.0, 0.3256, 0.0, 0.0, 0.0, 0.0, 0.0, 0.0, 0.0, 0.0, 0.0, 0.0, 0.0, 0.0, 0.0, 0.0, 0.0, 0.0, 0.0, 0.0, 0.0, 0.0, 0.0, 0.0, 0.0, 0.0, 0.0, 0.0, 0.0, 0.0, 0.0, 0.0, 0.0, 0.0, 0.0, 0.0, 0.0, 0.0, 0.02097, 0.0, 0.0, 0.0, 0.0, 0.0, 0.0, 0.0, 0.0, 0.0, 0.0, 0.0, 0.0, 0.0, 0.0, 0.0, 0.0, 0.0, 0.0, 0.0, 0.0, 0.0, 0.0, 0.0, 0.0, 0.0, 0.0, 0.0, 0.0, 0.0, 0.0, 0.0, 0.0, 0.0, 0.0, 0.0, 0.0, 0.0, 0.07123, 0.0, 0.0, 0.0, 0.0, 0.0, 0.0, 0.04267, 0.0, 0.04675, 0.0, 0.0]): _vg.add([_i], _w, 'REPLACE')
_vg = ob_cube.vertex_groups.new(name='Upper Arm R.001')
for _i, _w in zip([0, 1, 2, 3, 6, 11, 12, 13, 14, 17, 18, 24, 25, 26, 27, 28, 29, 41, 48, 49, 50, 51, 52, 53, 54, 55, 56, 57, 58, 59, 60, 61, 62, 63, 64, 65, 66, 67, 68, 69, 70, 71, 72, 74, 77, 78, 79, 80, 123, 124, 127, 128, 129, 147, 152, 154, 221, 224, 272], [0.01267, 0.0, 0.0, 0.0, 0.0, 0.0, 0.03744, 0.0, 0.0, 0.003083, 0.0, 0.01045, 0.0, 0.0, 0.0, 0.0, 0.03342, 0.05481, 0.1595, 0.1019, 0.1564, 0.4717, 0.8725, 0.7825, 0.8093, 0.7908, 0.5881, 0.9204, 0.1319, 0.7921, 0.06107, 0.8811, 0.9073, 0.06099, 0.8708, 0.8938, 0.2443, 0.654, 0.2524, 0.2434, 0.6813, 0.0, 0.2078, 0.0, 0.0, 0.0, 0.01419, 0.006136, 0.0, 0.0, 0.0, 0.0, 0.0, 0.0, 0.0, 0.0, 0.0, 0.0, 0.02732]): _vg.add([_i], _w, 'REPLACE')
_vg = ob_cube.vertex_groups.new(name='Lower Arm R.001')
for _i, _w in zip([0, 1, 11, 13, 14, 17, 18, 51, 53, 54, 55, 56, 57, 58, 59, 62, 65, 66, 67, 68, 69, 70, 71, 72, 74, 99, 100, 101, 102, 103, 104, 105, 106, 107, 108, 109, 110, 111, 112, 113, 114, 115], [0.9512, 0.0414, 0.9642, 0.9767, 0.9969, 0.9441, 0.9577, 0.0, 0.0, 0.0, 0.02168, 0.0, 0.06595, 0.795, 0.0462, 0.07248, 0.08657, 0.03838, 0.0, 0.2853, 0.03137, 0.0, 0.9612, 0.2527, 0.9894, 0.9977, 0.9982, 0.9979, 0.9994, 0.9966, 0.998, 0.9968, 0.999, 0.9996, 0.9997, 0.9994, 0.9998, 0.9993, 0.9997, 0.9992, 0.9997, 0.9999]): _vg.add([_i], _w, 'REPLACE')
_vg = ob_cube.vertex_groups.new(name='Upper Leg L.')
for _i, _w in zip([1, 2, 3, 4, 5, 6, 7, 9, 10, 13, 14, 15, 16, 19, 20, 21, 22, 23, 24, 25, 26, 27, 28, 73, 74, 75, 76, 81, 82, 83, 85, 86, 87, 92, 93, 94, 95, 96, 97, 98, 100, 101, 102, 104, 106, 107, 108, 109, 110, 111, 112, 113, 114, 115, 116, 118, 119, 120, 122, 123, 124, 125, 126, 127, 128, 129, 130, 131, 132, 133, 134, 135, 136, 137, 138, 139, 140, 141, 142, 143, 144, 145, 146, 147, 148, 149, 150, 151, 152, 154, 155, 156, 164, 170, 176, 177, 182, 183, 187, 188, 189, 190, 191, 192, 193, 194, 195, 196, 197, 198, 199, 200, 201, 202, 203, 204, 205, 206, 207, 208, 209, 210, 211, 212, 213, 214, 215, 216, 217, 218, 219, 220, 221, 222, 223, 224, 225, 226, 227, 231, 232, 233, 234, 236, 237, 238, 239, 240, 241, 242, 243, 244, 245, 246, 248, 249, 250, 251, 252, 253, 254, 256, 257, 258, 259, 261, 262, 263, 264, 265, 266, 267, 268, 274, 275, 276, 277], [0.0, 0.0, 0.0, 0.0, 0.0, 0.0, 0.0, 0.0, 0.0, 0.0, 0.0, 0.0, 0.0, 0.0, 0.0, 0.0, 0.0, 0.0, 0.0, 0.0, 0.0, 0.0, 0.0, 0.0, 0.0, 0.0, 0.0, 0.0, 0.0, 0.0, 0.0, 0.0, 0.0, 0.0, 0.0, 0.0, 0.0, 0.0, 0.0, 0.05754, 0.0, 0.0, 0.0, 0.0, 0.0, 0.0, 0.0, 0.0, 0.0, 0.0, 0.0, 0.0, 0.0, 0.0, 0.0, 0.0, 0.0, 0.0, 0.0, 0.0, 0.0, 0.0, 0.0, 0.0, 0.0, 0.0, 0.0, 0.0, 0.0, 0.0, 0.0, 0.7386, 0.0, 0.4195, 0.0, 0.0, 0.0, 0.0, 0.0, 0.0, 0.0, 0.0, 0.0, 0.0, 0.0, 0.0, 0.0, 0.0, 0.0, 0.0, 0.0, 0.0, 0.0, 0.0, 0.0, 0.0, 0.0, 0.0, 0.0, 0.0, 0.0, 0.0, 0.0, 0.0, 0.0, 0.0, 0.0, 0.0, 0.0, 0.0, 0.0, 0.0, 0.0, 0.0, 0.0, 0.0, 0.0, 0.0, 0.0, 0.0, 0.0, 0.0, 0.0, 0.0, 0.0, 0.0, 0.0, 0.5675, 0.0, 0.0, 0.4781, 0.4145, 0.0, 0.0, 0.0, 0.0, 0.0, 0.0, 0.0, 0.0, 0.007201, 0.01214, 0.0, 0.0, 0.0, 0.0, 0.0, 0.0, 0.7513, 0.5987, 0.7998, 0.5698, 0.6151, 0.4823, 0.0, 0.0, 0.0, 0.0, 0.0, 0.0, 0.0, 0.0, 0.0, 0.0, 0.0, 0.0, 0.0, 0.0, 0.0, 0.05376, 0.0, 0.05656, 0.0, 0.0, 0.0, 0.0, 0.0]): _vg.add([_i], _w, 'REPLACE')
_vg = ob_cube.vertex_groups.new(name='Lower Leg L.')
for _i, _w in zip([5, 7, 22, 23, 75, 81, 82, 83, 84, 85, 86, 87, 91, 94, 96, 116, 117, 118, 119, 120, 121, 135, 136, 137, 219, 220, 229, 230, 231, 232, 233, 234, 235, 236, 237, 238, 239, 240, 241, 242, 243, 244, 245, 246, 264, 265, 266, 267, 268, 269], [0.0, 0.0, 0.0, 0.0, 0.0, 0.0, 0.0, 0.0, 0.0, 0.0, 0.0, 0.0, 0.0, 0.0, 0.0, 0.0, 0.0, 0.0, 0.0, 0.0, 0.0, 0.0474, 0.5136, 0.001029, 0.01967, 0.009806, 0.0, 0.0, 0.0, 0.04534, 0.0, 0.0, 0.0, 0.7714, 0.5193, 0.8299, 0.5435, 0.6988, 0.06666, 0.08782, 0.0534, 0.1168, 0.08513, 0.1158, 0.0, 0.0, 0.0, 0.0, 0.0, 0.0]): _vg.add([_i], _w, 'REPLACE')
_vg = ob_cube.vertex_groups.new(name='Upper Leg R.001')
for _i, _w in zip([1, 2, 3, 4, 5, 6, 7, 8, 9, 10, 12, 14, 15, 16, 19, 20, 21, 22, 23, 24, 25, 26, 27, 28, 29, 46, 47, 51, 53, 56, 66, 68, 70, 73, 74, 75, 76, 77, 78, 80, 84, 85, 88, 89, 90, 91, 92, 93, 94, 95, 96, 97, 98, 106, 117, 119, 123, 124, 128, 129, 130, 131, 132, 133, 135, 137, 144, 145, 146, 147, 150, 151, 152, 214, 215, 216, 218, 221, 226, 244, 273], [0.0, 0.0, 0.0, 0.06821, 0.1857, 0.0007932, 0.5597, 0.322, 0.5192, 0.0, 0.0, 0.0, 0.0015, 0.0, 0.0, 0.3471, 0.05401, 0.3279, 0.0, 0.0, 0.0, 0.0, 0.0, 0.0, 0.0, 0.0, 0.0, 0.0, 0.0, 0.0, 0.0, 0.0, 0.0, 1.0, 0.0, 0.8568, 1.0, 0.0, 0.0, 0.0, 0.006773, 0.01255, 0.52, 0.4954, 0.4969, 0.7069, 0.7506, 0.6917, 0.8274, 1.0, 0.6839, 0.9038, 0.5207, 0.0, 0.05351, 0.0568, 0.0, 0.0, 0.0, 0.0, 0.0, 0.0, 0.0, 0.0, 0.0, 0.0601, 0.0, 0.0, 0.0, 0.0, 0.0, 0.0, 0.0, 0.2403, 0.0, 0.0, 0.0, 0.0, 0.0, 0.0244, 0.0]): _vg.add([_i], _w, 'REPLACE')
_vg = ob_cube.vertex_groups.new(name='Lower Leg R.001')
for _i, _w in zip([7, 8, 9, 10, 15, 75, 76, 81, 82, 83, 84, 85, 86, 87, 88, 89, 90, 91, 92, 93, 94, 95, 96, 97, 98, 116, 117, 118, 119, 120, 121, 135, 137, 214, 215, 229, 230, 231, 232, 233, 234, 235, 241, 242, 243, 244, 245, 246, 264, 265, 266, 267, 268, 269], [0.0, 0.5137, 0.0, 0.0, 0.0, 0.0, 0.007038, 0.0, 0.0, 0.0, 0.0, 0.0, 0.0, 0.0, 0.7717, 0.5192, 0.8314, 0.7431, 0.78, 0.0, 0.0, 0.0, 0.0, 0.0, 0.0, 0.0, 0.0, 0.0, 0.0, 0.0, 0.0, 0.0, 0.0, 0.0, 0.0, 0.0, 0.0, 0.0, 0.0, 0.0, 0.0, 0.0, 0.0, 0.0, 0.0, 0.0, 0.0, 0.0, 0.0, 0.0, 0.0, 0.0, 0.0, 0.0]): _vg.add([_i], _w, 'REPLACE')
_vg = ob_cube.vertex_groups.new(name='IK L.')
for _i, _w in zip([8, 15, 42, 43, 47, 80, 81, 83, 84, 85, 86, 88, 89, 90, 91, 92, 93, 98, 116, 119, 120, 121, 135, 136, 188, 219, 226, 229, 230, 231, 232, 233, 234, 235, 236, 237, 238, 239, 240, 244, 245, 246, 264, 265, 266, 267, 268, 269, 273, 274], [0.0, 0.0, 0.0, 0.0, 0.0, 0.0, 0.0, 0.0, 0.0, 0.0, 0.0, 0.0, 0.0, 0.0, 0.0, 0.0, 0.0, 0.0, 0.0, 0.0, 0.0, 0.0, 0.0, 0.0, 0.0, 0.0, 0.0, 0.441, 0.5846, 0.4099, 0.5355, 0.4186, 0.7087, 0.57, 0.0, 0.0, 0.0502, 0.0, 0.0, 0.0, 0.0, 0.0, 0.6547, 0.6294, 0.4944, 0.5852, 0.4872, 0.7133, 0.0, 0.0]): _vg.add([_i], _w, 'REPLACE')
_vg = ob_cube.vertex_groups.new(name='Pull target L.')
_vg = ob_cube.vertex_groups.new(name='IK R.001')
for _i, _w in zip([0, 1, 2, 3, 4, 5, 6, 7, 9, 10, 11, 12, 13, 14, 15, 16, 17, 18, 19, 20, 21, 22, 23, 24, 25, 26, 27, 28, 29, 34, 35, 41, 46, 47, 48, 49, 50, 51, 52, 53, 54, 55, 56, 57, 58, 59, 60, 61, 62, 63, 64, 65, 66, 67, 68, 69, 70, 71, 72, 73, 74, 75, 76, 77, 78, 79, 80, 81, 82, 83, 84, 85, 86, 87, 88, 89, 90, 91, 92, 93, 94, 95, 96, 97, 98, 100, 101, 102, 103, 104, 105, 106, 108, 109, 110, 111, 112, 113, 114, 115, 116, 117, 118, 119, 120, 121, 122, 123, 124, 125, 126, 127, 128, 129, 130, 131, 132, 133, 134, 135, 137, 138, 139, 140, 141, 142, 143, 144, 145, 147, 148, 149, 150, 151, 152, 154, 155, 156, 157, 161, 162, 163, 164, 168, 169, 170, 171, 177, 179, 180, 182, 183, 186, 187, 188, 189, 190, 191, 192, 194, 195, 196, 197, 199, 200, 201, 202, 203, 204, 206, 207, 208, 209, 210, 211, 212, 213, 214, 215, 216, 217, 218, 221, 222, 223, 224, 225, 226, 227, 228, 234, 241, 246, 247, 248, 249, 250, 251, 252, 253, 254, 255, 256, 257, 258, 259, 260, 261, 262, 263, 270, 271, 272, 273, 274, 275, 277, 278, 282, 285], [0.0, 0.0, 0.0, 0.0, 0.0, 0.0, 0.0, 0.0, 0.0, 0.0, 0.0, 0.0, 0.0, 0.0, 0.0, 0.0, 0.0, 0.0, 0.0, 0.0, 0.0, 0.0, 0.0, 0.0, 0.0, 0.0, 0.0, 0.0, 0.0, 0.0, 0.0, 0.0, 0.0, 0.0, 0.0, 0.0, 0.0, 0.0, 0.0, 0.0, 0.0, 0.0, 0.0, 0.0, 0.0, 0.0, 0.0, 0.0, 0.0, 0.0, 0.0, 0.0, 0.0, 0.0, 0.0, 0.0, 0.0, 0.0, 0.0, 0.0, 0.0, 0.0, 0.0, 0.0, 0.0, 0.0, 0.0, 0.9012, 0.9339, 0.799, 0.8634, 0.8935, 1.0, 0.8259, 0.0, 0.0, 0.0, 0.0, 0.0, 0.0, 0.0, 0.0, 0.0, 0.0, 0.0, 0.0, 0.0, 0.0, 0.0, 0.0, 0.0, 0.0, 0.0, 0.0, 0.0, 0.0, 0.0, 0.0, 0.0, 0.0, 0.8438, 0.8591, 0.9663, 0.9022, 0.8782, 0.8118, 0.0, 0.0, 0.0, 0.0, 0.0, 0.0, 0.0, 0.0, 0.0, 0.0, 0.0, 0.0, 0.0, 0.0, 0.0, 0.0, 0.0, 0.0, 0.0, 0.0, 0.0, 0.0, 0.0, 0.0, 0.0, 0.0, 0.0, 0.0, 0.0, 0.0, 0.0, 0.0, 0.0, 0.0, 0.0, 0.0, 0.0, 0.0, 0.0, 0.0, 0.0, 0.0, 0.0, 0.0, 0.0, 0.0, 0.0, 0.0, 0.0, 0.0, 0.0, 0.0, 0.0, 0.0, 0.0, 0.0, 0.0, 0.0, 0.0, 0.0, 0.0, 0.0, 0.0, 0.0, 0.0, 0.0, 0.0, 0.0, 0.0, 0.0, 0.0, 0.0, 0.0, 0.0, 0.0, 0.0, 0.0, 0.0, 0.0, 0.0, 0.0, 0.0, 0.0, 0.0, 0.008448, 0.0, 0.0, 0.0, 0.0, 0.0, 0.0, 0.0, 0.0, 0.0, 0.0, 0.0, 0.0, 0.0, 0.0, 0.0, 0.0, 0.0, 0.0, 0.0, 0.0, 0.0, 0.0, 0.0, 0.0, 0.0, 0.0, 0.0, 0.0, 0.0]): _vg.add([_i], _w, 'REPLACE')
_vg = ob_cube.vertex_groups.new(name='Pull target R. 001')
_m = ob_cube.modifiers.new('Armature', 'ARMATURE')
_m = ob_cube.modifiers.new('Armature.001', 'ARMATURE')
_m.object = ob_armature
ob_lamp.location = (4.076, 1.005, 5.904)
ob_lamp.rotation_euler = (0.6503, 0.05522, 1.866)
ob_lamp.lock_rotations_4d = False
ob_lamp.empty_display_type = 'ARROWS'
ob_lamp.color = (0.0, 0.0, 0.0, 0.0)
ob_lamp.lineart.crease_threshold = 0.0
ob_camera.location = (7.481, -6.508, 5.344)
ob_camera.rotation_euler = (1.109, 0.0, 0.8149)
ob_camera.lock_rotations_4d = False
ob_camera.empty_display_type = 'ARROWS'
ob_camera.color = (0.0, 0.0, 0.0, 0.0)
ob_camera.display_type = 'WIRE'
ob_camera.lineart.crease_threshold = 0.0

# ---- collection membership
col_collection_1.objects.link(ob_armature)
col_collection_1.objects.link(ob_cube)
col_collection_1.objects.link(ob_lamp)
col_collection_1.objects.link(ob_camera)

# ---- scene / render settings (as saved in the file)
scene.camera = ob_camera
scene.frame_start = 1; scene.frame_end = 41; scene.frame_set(10)
scene.render.engine = 'BLENDER_EEVEE_NEXT'
scene.render.resolution_percentage = 50
scene.render.dither_intensity = 0.0
scene.cycles.use_denoising = False
scene.cycles.samples = 128
scene.cycles.sampling_pattern = 'TABULATED_SOBOL'
scene.cycles.use_adaptive_sampling = False
scene.cycles.use_light_tree = False
scene.cycles.blur_glossy = 0.0
scene.cycles.sample_clamp_indirect = 0.0
scene.view_settings.view_transform = 'Standard'
bpy.context.view_layer.update()
